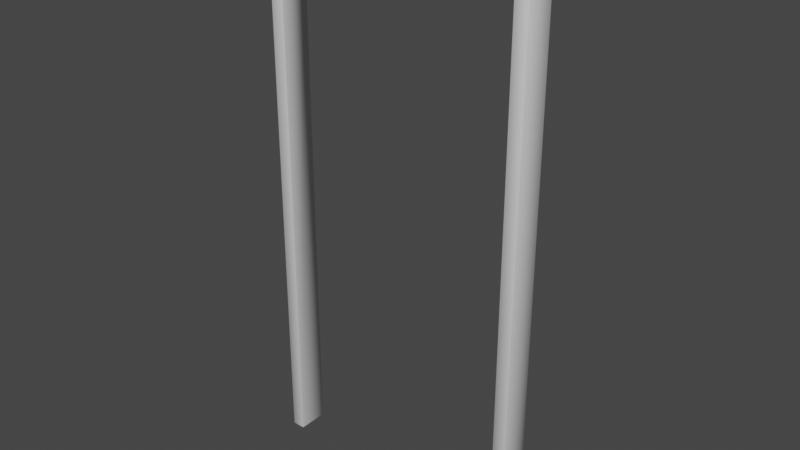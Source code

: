 # Source: door-single-frame.blend  (saved by Blender 2.80.41; exported with 4.5.12 LTS)
import bpy
from mathutils import Matrix  # noqa: F401  (used for matrix-valued properties, if any)

bpy.ops.wm.read_factory_settings(use_empty=True)
scene = bpy.context.scene
scene.name = 'Scene'

# ---- collections
col_collection = bpy.data.collections.new('Collection'); scene.collection.children.link(col_collection)

# ---- world
world_world = bpy.data.worlds.new('World'); scene.world = world_world
world_world.color = (0.05088, 0.05088, 0.05088)
world_world.use_sun_shadow = False
world_world.sun_shadow_jitter_overblur = 0.0

# ---- meshes
me_cube_002 = bpy.data.meshes.new('Cube.002')
me_cube_002.from_pydata([(0.4499, -0.0575, 0.0001605), (0.4499, -0.0575, 2.0), (0.4499, 0.0575, 0.0001605), (0.4499, 0.0575, 2.0), (0.4999, -0.0575, 0.0001605), (0.4999, -0.0575, 2.0), (0.4999, 0.0575, 0.0001605), (0.4999, 0.0575, 2.0), (0.4499, -0.0575, 2.05), (0.4499, 0.0575, 2.05), (0.4999, -0.0575, 2.05), (0.4999, 0.0575, 2.05), (-0.4498, -0.0575, 2.0), (-0.4498, 0.0575, 2.0), (-0.4498, -0.0575, 2.05), (-0.4498, 0.0575, 2.05), (-0.5002, -0.0575, 2.0), (-0.5002, 0.0575, 2.0), (-0.5002, -0.0575, 2.05), (-0.5002, 0.0575, 2.05), (-0.4498, -0.0575, -1.109e-05), (-0.4498, 0.0575, -1.109e-05), (-0.5002, -0.0575, -1.109e-05), (-0.5002, 0.0575, -1.109e-05)], [], [(0, 1, 3, 2), (2, 3, 7, 6), (6, 7, 5, 4), (4, 5, 1, 0), (2, 6, 4, 0), (5, 7, 11, 10), (7, 3, 9, 11), (1, 5, 10, 8), (8, 14, 12, 1), (11, 9, 8, 10), (8, 9, 15, 14), (15, 13, 17, 19), (9, 3, 13, 15), (3, 1, 12, 13), (17, 16, 18, 19), (14, 15, 19, 18), (12, 14, 18, 16), (17, 13, 21, 23), (21, 20, 22, 23), (16, 17, 23, 22), (12, 16, 22, 20), (13, 12, 20, 21)])
me_cube_002.polygons.foreach_set('use_smooth', [True] * 22)
_uv = me_cube_002.uv_layers.new(name='UVMap')
_uv.uv.foreach_set('vector', [0.375, 0.0, 0.625, 0.0, 0.625, 0.25, 0.375, 0.25, 0.375, 0.25, 0.625, 0.25, 0.625, 0.5, 0.375, 0.5, 0.375, 0.5, 0.625, 0.5, 0.625, 0.75, 0.375, 0.75, 0.375, 0.75, 0.625, 0.75, 0.625, 1.0, 0.375, 1.0, 0.125, 0.5, 0.375, 0.5, 0.375, 0.75, 0.125, 0.75, 0.625, 0.75, 0.625, 0.5, 0.625, 0.5, 0.625, 0.75, 0.625, 0.5, 0.625, 0.25, 0.875, 0.5, 0.625, 0.5, 0.625, 1.0, 0.625, 0.75, 0.625, 0.75, 0.875, 0.75, 0.875, 0.75, 0.875, 0.75, 0.625, 1.0, 0.625, 0.0, 0.625, 0.5, 0.875, 0.5, 0.875, 0.75, 0.625, 0.75, 0.875, 0.75, 0.875, 0.5, 0.875, 0.5, 0.875, 0.75, 0.625, 0.25, 0.625, 0.25, 0.625, 0.25, 0.625, 0.25, 0.625, 0.25, 0.625, 0.25, 0.625, 0.25, 0.625, 0.25, 0.625, 0.25, 0.625, 0.0, 0.625, 0.0, 0.625, 0.25, 0.625, 0.25, 0.625, 0.0, 0.625, 0.0, 0.625, 0.25, 0.875, 0.75, 0.875, 0.5, 0.875, 0.5, 0.875, 0.75, 0.625, 1.0, 0.625, 1.0, 0.625, 1.0, 0.625, 1.0, 0.625, 0.25, 0.625, 0.25, 0.625, 0.25, 0.625, 0.25, 0.625, 0.25, 0.625, 0.0, 0.625, 0.0, 0.625, 0.25, 0.625, 0.0, 0.625, 0.25, 0.625, 0.25, 0.625, 0.0, 0.625, 1.0, 0.625, 1.0, 0.625, 1.0, 0.625, 1.0, 0.625, 0.25, 0.625, 0.0, 0.625, 0.0, 0.625, 0.25])
me_cube_002.use_remesh_preserve_volume = False
me_cube_002.use_remesh_preserve_attributes = False
me_cube_002.use_mirror_vertex_groups = False
me_cube_002.update()

# ---- objects
ob_cube_002 = bpy.data.objects.new('Cube.002', me_cube_002)

# ---- transforms, parenting, visibility, modifiers, constraints
ob_cube_002.location = (0.0, 0.0, 0.0)
ob_cube_002.lineart.crease_threshold = 0.0
_m = ob_cube_002.modifiers.new('Bevel', 'BEVEL')
_m.width = 0.002
_m.width_pct = 0.002
_m.limit_method = 'NONE'
_m.spread = 0.0

# ---- collection membership
col_collection.objects.link(ob_cube_002)

# ---- scene / render settings (as saved in the file)
scene.frame_start = 1; scene.frame_end = 250; scene.frame_set(1)
scene.render.engine = 'BLENDER_EEVEE_NEXT'
scene.render.motion_blur_shutter = 1.0
scene.cycles.use_denoising = False
scene.cycles.samples = 128
scene.cycles.sampling_pattern = 'TABULATED_SOBOL'
scene.cycles.use_adaptive_sampling = False
scene.cycles.use_light_tree = False
scene.view_settings.view_transform = 'Filmic'
bpy.context.view_layer.update()

# ---- added for rendering (the .blend has no active camera and no usable light): camera, sun
cam_auto = bpy.data.cameras.new('AutoCamera')
cam_auto.lens = 50.0
cam_auto.sensor_width = 36.0
cam_auto.clip_end = 1000.0
ob_auto_camera = bpy.data.objects.new('AutoCamera', cam_auto)
scene.collection.objects.link(ob_auto_camera)
ob_auto_camera.location = (2.11308, -2.53582, 2.7156)
ob_auto_camera.rotation_euler = (1.09748, -7.21219e-08, 0.694738)
scene.camera = ob_auto_camera
light_auto_sun = bpy.data.lights.new('AutoSun', 'SUN')
light_auto_sun.energy = 3.0
light_auto_sun.angle = 0.0523599
ob_auto_sun = bpy.data.objects.new('AutoSun', light_auto_sun)
scene.collection.objects.link(ob_auto_sun)
ob_auto_sun.rotation_euler = (0.872665, 0.174533, 0.523599)
bpy.context.view_layer.update()
